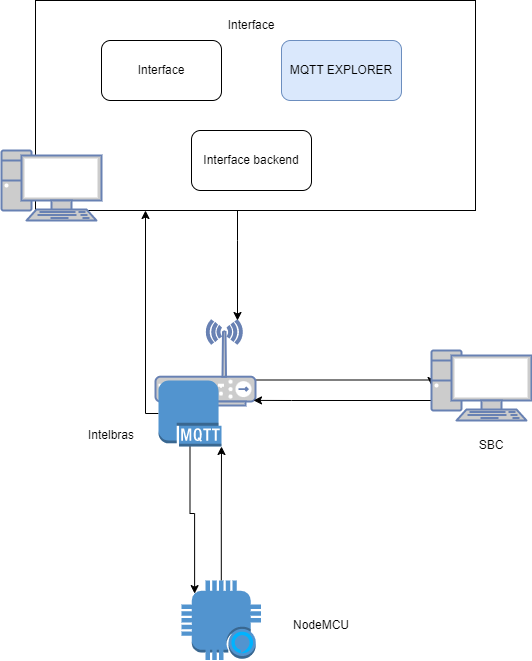

The diagram above was exported from draw.io. Its source (the exported page's mxGraphModel, read from the mxfile embedded in the PNG):
<mxGraphModel dx="880" dy="452" grid="1" gridSize="10" guides="1" tooltips="1" connect="1" arrows="1" fold="1" page="1" pageScale="1" pageWidth="827" pageHeight="1169" math="0" shadow="0">
  <root>
    <mxCell id="0" />
    <mxCell id="1" parent="0" />
    <mxCell id="cnG3Hb_ofT_BffijA8-L-22" style="edgeStyle=orthogonalEdgeStyle;rounded=0;orthogonalLoop=1;jettySize=auto;html=1;exitX=1;exitY=0.7;exitDx=0;exitDy=0;exitPerimeter=0;entryX=0;entryY=0.5;entryDx=0;entryDy=0;entryPerimeter=0;" edge="1" parent="1" source="cnG3Hb_ofT_BffijA8-L-2" target="cnG3Hb_ofT_BffijA8-L-3">
      <mxGeometry relative="1" as="geometry">
        <Array as="points">
          <mxPoint x="590" y="410" />
        </Array>
      </mxGeometry>
    </mxCell>
    <mxCell id="cnG3Hb_ofT_BffijA8-L-2" value="" style="fontColor=#0066CC;verticalAlign=top;verticalLabelPosition=bottom;labelPosition=center;align=center;html=1;outlineConnect=0;fillColor=#CCCCCC;strokeColor=#6881B3;gradientColor=none;gradientDirection=north;strokeWidth=2;shape=mxgraph.networks.wireless_hub;" vertex="1" parent="1">
      <mxGeometry x="314" y="350" width="100" height="85" as="geometry" />
    </mxCell>
    <mxCell id="cnG3Hb_ofT_BffijA8-L-25" style="edgeStyle=orthogonalEdgeStyle;rounded=0;orthogonalLoop=1;jettySize=auto;html=1;entryX=0.98;entryY=0.94;entryDx=0;entryDy=0;entryPerimeter=0;" edge="1" parent="1" source="cnG3Hb_ofT_BffijA8-L-3" target="cnG3Hb_ofT_BffijA8-L-2">
      <mxGeometry x="-0.1667" y="30" relative="1" as="geometry">
        <mxPoint x="450" y="540" as="targetPoint" />
        <Array as="points">
          <mxPoint x="450" y="430" />
          <mxPoint x="450" y="430" />
        </Array>
        <mxPoint as="offset" />
      </mxGeometry>
    </mxCell>
    <mxCell id="cnG3Hb_ofT_BffijA8-L-3" value="" style="fontColor=#0066CC;verticalAlign=top;verticalLabelPosition=bottom;labelPosition=center;align=center;html=1;outlineConnect=0;fillColor=#CCCCCC;strokeColor=#6881B3;gradientColor=none;gradientDirection=north;strokeWidth=2;shape=mxgraph.networks.pc;" vertex="1" parent="1">
      <mxGeometry x="590" y="380" width="100" height="70" as="geometry" />
    </mxCell>
    <mxCell id="cnG3Hb_ofT_BffijA8-L-21" style="edgeStyle=orthogonalEdgeStyle;rounded=0;orthogonalLoop=1;jettySize=auto;html=1;entryX=1;entryY=1;entryDx=0;entryDy=0;entryPerimeter=0;" edge="1" parent="1" source="cnG3Hb_ofT_BffijA8-L-4" target="cnG3Hb_ofT_BffijA8-L-5">
      <mxGeometry relative="1" as="geometry" />
    </mxCell>
    <mxCell id="cnG3Hb_ofT_BffijA8-L-4" value="" style="outlineConnect=0;dashed=0;verticalLabelPosition=bottom;verticalAlign=top;align=center;html=1;shape=mxgraph.aws3.alexa_enabled_device;fillColor=#5294CF;gradientColor=none;" vertex="1" parent="1">
      <mxGeometry x="340" y="610" width="79.5" height="79.5" as="geometry" />
    </mxCell>
    <mxCell id="cnG3Hb_ofT_BffijA8-L-18" style="edgeStyle=orthogonalEdgeStyle;rounded=0;orthogonalLoop=1;jettySize=auto;html=1;entryX=0.25;entryY=1;entryDx=0;entryDy=0;" edge="1" parent="1" source="cnG3Hb_ofT_BffijA8-L-5" target="cnG3Hb_ofT_BffijA8-L-7">
      <mxGeometry relative="1" as="geometry">
        <Array as="points">
          <mxPoint x="304" y="443" />
        </Array>
      </mxGeometry>
    </mxCell>
    <mxCell id="cnG3Hb_ofT_BffijA8-L-23" style="edgeStyle=orthogonalEdgeStyle;rounded=0;orthogonalLoop=1;jettySize=auto;html=1;entryX=0.165;entryY=0.165;entryDx=0;entryDy=0;entryPerimeter=0;" edge="1" parent="1" source="cnG3Hb_ofT_BffijA8-L-5" target="cnG3Hb_ofT_BffijA8-L-4">
      <mxGeometry relative="1" as="geometry" />
    </mxCell>
    <mxCell id="cnG3Hb_ofT_BffijA8-L-5" value="" style="outlineConnect=0;dashed=0;verticalLabelPosition=bottom;verticalAlign=top;align=center;html=1;shape=mxgraph.aws3.mqtt_protocol;fillColor=#5294CF;gradientColor=none;" vertex="1" parent="1">
      <mxGeometry x="317" y="410" width="63" height="66" as="geometry" />
    </mxCell>
    <mxCell id="cnG3Hb_ofT_BffijA8-L-16" style="edgeStyle=orthogonalEdgeStyle;rounded=0;orthogonalLoop=1;jettySize=auto;html=1;entryX=0.82;entryY=0;entryDx=0;entryDy=0;entryPerimeter=0;" edge="1" parent="1" source="cnG3Hb_ofT_BffijA8-L-7" target="cnG3Hb_ofT_BffijA8-L-2">
      <mxGeometry relative="1" as="geometry">
        <Array as="points">
          <mxPoint x="396" y="270" />
          <mxPoint x="396" y="270" />
        </Array>
      </mxGeometry>
    </mxCell>
    <mxCell id="cnG3Hb_ofT_BffijA8-L-7" value="" style="rounded=0;whiteSpace=wrap;html=1;" vertex="1" parent="1">
      <mxGeometry x="194" y="30" width="440" height="210" as="geometry" />
    </mxCell>
    <mxCell id="cnG3Hb_ofT_BffijA8-L-1" value="" style="fontColor=#0066CC;verticalAlign=top;verticalLabelPosition=bottom;labelPosition=center;align=center;html=1;outlineConnect=0;fillColor=#CCCCCC;strokeColor=#6881B3;gradientColor=none;gradientDirection=north;strokeWidth=2;shape=mxgraph.networks.pc;" vertex="1" parent="1">
      <mxGeometry x="160" y="180" width="100" height="70" as="geometry" />
    </mxCell>
    <mxCell id="cnG3Hb_ofT_BffijA8-L-8" value="Interface" style="text;html=1;strokeColor=none;fillColor=none;align=center;verticalAlign=middle;whiteSpace=wrap;rounded=0;" vertex="1" parent="1">
      <mxGeometry x="380" y="40" width="60" height="30" as="geometry" />
    </mxCell>
    <mxCell id="cnG3Hb_ofT_BffijA8-L-10" value="MQTT EXPLORER" style="rounded=1;whiteSpace=wrap;html=1;fillColor=#dae8fc;strokeColor=#6c8ebf;" vertex="1" parent="1">
      <mxGeometry x="440" y="70" width="120" height="60" as="geometry" />
    </mxCell>
    <mxCell id="cnG3Hb_ofT_BffijA8-L-11" value="Interface" style="rounded=1;whiteSpace=wrap;html=1;" vertex="1" parent="1">
      <mxGeometry x="260" y="70" width="120" height="60" as="geometry" />
    </mxCell>
    <mxCell id="cnG3Hb_ofT_BffijA8-L-12" value="Interface backend" style="rounded=1;whiteSpace=wrap;html=1;" vertex="1" parent="1">
      <mxGeometry x="350" y="160" width="120" height="60" as="geometry" />
    </mxCell>
    <mxCell id="cnG3Hb_ofT_BffijA8-L-27" value="NodeMCU" style="text;html=1;strokeColor=none;fillColor=none;align=center;verticalAlign=middle;whiteSpace=wrap;rounded=0;" vertex="1" parent="1">
      <mxGeometry x="450" y="640" width="60" height="30" as="geometry" />
    </mxCell>
    <mxCell id="cnG3Hb_ofT_BffijA8-L-28" value="SBC" style="text;html=1;strokeColor=none;fillColor=none;align=center;verticalAlign=middle;whiteSpace=wrap;rounded=0;" vertex="1" parent="1">
      <mxGeometry x="620" y="460" width="60" height="30" as="geometry" />
    </mxCell>
    <mxCell id="cnG3Hb_ofT_BffijA8-L-29" value="Intelbras" style="text;html=1;strokeColor=none;fillColor=none;align=center;verticalAlign=middle;whiteSpace=wrap;rounded=0;" vertex="1" parent="1">
      <mxGeometry x="240" y="450" width="60" height="30" as="geometry" />
    </mxCell>
  </root>
</mxGraphModel>